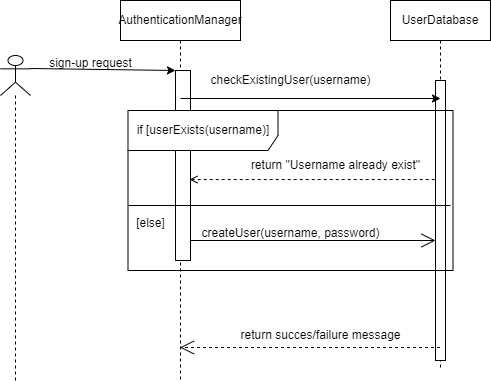

The diagram above was exported from draw.io. Its source (the exported page's mxGraphModel, read from the mxfile embedded in the PNG):
<mxGraphModel dx="880" dy="572" grid="1" gridSize="10" guides="1" tooltips="1" connect="1" arrows="1" fold="1" page="1" pageScale="1" pageWidth="850" pageHeight="1100" math="0" shadow="0">
  <root>
    <mxCell id="0" />
    <mxCell id="1" parent="0" />
    <mxCell id="aM9ryv3xv72pqoxQDRHE-1" value="AuthenticationManager             " style="shape=umlLifeline;perimeter=lifelinePerimeter;whiteSpace=wrap;html=1;container=0;dropTarget=0;collapsible=0;recursiveResize=0;outlineConnect=0;portConstraint=eastwest;newEdgeStyle={&quot;edgeStyle&quot;:&quot;elbowEdgeStyle&quot;,&quot;elbow&quot;:&quot;vertical&quot;,&quot;curved&quot;:0,&quot;rounded&quot;:0};" parent="1" vertex="1">
      <mxGeometry x="120" y="40" width="120" height="380" as="geometry" />
    </mxCell>
    <mxCell id="aM9ryv3xv72pqoxQDRHE-2" value="" style="html=1;points=[];perimeter=orthogonalPerimeter;outlineConnect=0;targetShapes=umlLifeline;portConstraint=eastwest;newEdgeStyle={&quot;edgeStyle&quot;:&quot;elbowEdgeStyle&quot;,&quot;elbow&quot;:&quot;vertical&quot;,&quot;curved&quot;:0,&quot;rounded&quot;:0};" parent="aM9ryv3xv72pqoxQDRHE-1" vertex="1">
      <mxGeometry x="55" y="70" width="15" height="190" as="geometry" />
    </mxCell>
    <mxCell id="aM9ryv3xv72pqoxQDRHE-5" value="UserDatabase" style="shape=umlLifeline;perimeter=lifelinePerimeter;whiteSpace=wrap;html=1;container=0;dropTarget=0;collapsible=0;recursiveResize=0;outlineConnect=0;portConstraint=eastwest;newEdgeStyle={&quot;edgeStyle&quot;:&quot;elbowEdgeStyle&quot;,&quot;elbow&quot;:&quot;vertical&quot;,&quot;curved&quot;:0,&quot;rounded&quot;:0};" parent="1" vertex="1">
      <mxGeometry x="390" y="40" width="100" height="370" as="geometry" />
    </mxCell>
    <mxCell id="aM9ryv3xv72pqoxQDRHE-6" value="" style="html=1;points=[];perimeter=orthogonalPerimeter;outlineConnect=0;targetShapes=umlLifeline;portConstraint=eastwest;newEdgeStyle={&quot;edgeStyle&quot;:&quot;elbowEdgeStyle&quot;,&quot;elbow&quot;:&quot;vertical&quot;,&quot;curved&quot;:0,&quot;rounded&quot;:0};" parent="aM9ryv3xv72pqoxQDRHE-5" vertex="1">
      <mxGeometry x="45" y="80" width="10" height="280" as="geometry" />
    </mxCell>
    <mxCell id="E-kkQAOl5BhZEOro1CP8-5" style="rounded=0;orthogonalLoop=1;jettySize=auto;html=1;exitX=1;exitY=0.3333333333333333;exitDx=0;exitDy=0;exitPerimeter=0;" edge="1" parent="1" target="aM9ryv3xv72pqoxQDRHE-2">
      <mxGeometry relative="1" as="geometry">
        <mxPoint x="30" y="108" as="sourcePoint" />
      </mxGeometry>
    </mxCell>
    <mxCell id="E-kkQAOl5BhZEOro1CP8-6" value="sign-up request" style="text;html=1;align=center;verticalAlign=middle;resizable=0;points=[];autosize=1;strokeColor=none;fillColor=none;" vertex="1" parent="1">
      <mxGeometry x="35" y="88" width="110" height="30" as="geometry" />
    </mxCell>
    <mxCell id="E-kkQAOl5BhZEOro1CP8-7" value="" style="endArrow=classic;html=1;rounded=0;" edge="1" parent="1">
      <mxGeometry width="50" height="50" relative="1" as="geometry">
        <mxPoint x="180" y="138" as="sourcePoint" />
        <mxPoint x="440" y="138" as="targetPoint" />
      </mxGeometry>
    </mxCell>
    <mxCell id="E-kkQAOl5BhZEOro1CP8-8" value="if [userExists(username)]" style="shape=umlFrame;whiteSpace=wrap;html=1;pointerEvents=0;width=150;height=40;" vertex="1" parent="1">
      <mxGeometry x="127.5" y="150" width="325" height="160" as="geometry" />
    </mxCell>
    <mxCell id="E-kkQAOl5BhZEOro1CP8-10" value="checkExistingUser(username)" style="text;html=1;align=center;verticalAlign=middle;resizable=0;points=[];autosize=1;strokeColor=none;fillColor=none;" vertex="1" parent="1">
      <mxGeometry x="200" y="105" width="180" height="30" as="geometry" />
    </mxCell>
    <mxCell id="E-kkQAOl5BhZEOro1CP8-13" value="" style="line;strokeWidth=1;fillColor=none;align=left;verticalAlign=middle;spacingTop=-1;spacingLeft=3;spacingRight=3;rotatable=0;labelPosition=right;points=[];portConstraint=eastwest;strokeColor=inherit;" vertex="1" parent="1">
      <mxGeometry x="128" y="240" width="322" height="10" as="geometry" />
    </mxCell>
    <mxCell id="E-kkQAOl5BhZEOro1CP8-14" value="" style="endArrow=none;dashed=1;endFill=0;endSize=12;html=1;rounded=0;startArrow=open;startFill=0;exitX=0.933;exitY=0.574;exitDx=0;exitDy=0;exitPerimeter=0;" edge="1" parent="1" source="aM9ryv3xv72pqoxQDRHE-2" target="aM9ryv3xv72pqoxQDRHE-6">
      <mxGeometry width="160" relative="1" as="geometry">
        <mxPoint x="220" y="210" as="sourcePoint" />
        <mxPoint x="380" y="210" as="targetPoint" />
      </mxGeometry>
    </mxCell>
    <mxCell id="E-kkQAOl5BhZEOro1CP8-15" value="return &quot;Username already exist&quot;" style="text;html=1;align=center;verticalAlign=middle;resizable=0;points=[];autosize=1;strokeColor=none;fillColor=none;" vertex="1" parent="1">
      <mxGeometry x="240" y="190" width="190" height="30" as="geometry" />
    </mxCell>
    <mxCell id="E-kkQAOl5BhZEOro1CP8-16" value="[else]" style="text;html=1;align=center;verticalAlign=middle;resizable=0;points=[];autosize=1;strokeColor=none;fillColor=none;" vertex="1" parent="1">
      <mxGeometry x="125" y="248" width="50" height="30" as="geometry" />
    </mxCell>
    <mxCell id="E-kkQAOl5BhZEOro1CP8-17" value="" style="endArrow=open;endFill=0;endSize=12;html=1;rounded=0;" edge="1" parent="1" target="aM9ryv3xv72pqoxQDRHE-6">
      <mxGeometry width="160" relative="1" as="geometry">
        <mxPoint x="190" y="280" as="sourcePoint" />
        <mxPoint x="350" y="280" as="targetPoint" />
      </mxGeometry>
    </mxCell>
    <mxCell id="E-kkQAOl5BhZEOro1CP8-18" value="createUser(username, password)" style="text;html=1;align=center;verticalAlign=middle;resizable=0;points=[];autosize=1;strokeColor=none;fillColor=none;" vertex="1" parent="1">
      <mxGeometry x="190" y="258" width="200" height="30" as="geometry" />
    </mxCell>
    <mxCell id="E-kkQAOl5BhZEOro1CP8-19" value="" style="endArrow=open;dashed=1;endFill=0;endSize=12;html=1;rounded=0;" edge="1" parent="1">
      <mxGeometry width="160" relative="1" as="geometry">
        <mxPoint x="439.5" y="387" as="sourcePoint" />
        <mxPoint x="179.5" y="387" as="targetPoint" />
      </mxGeometry>
    </mxCell>
    <mxCell id="E-kkQAOl5BhZEOro1CP8-20" value="return succes/failure message" style="text;html=1;align=center;verticalAlign=middle;resizable=0;points=[];autosize=1;strokeColor=none;fillColor=none;" vertex="1" parent="1">
      <mxGeometry x="230" y="360" width="180" height="30" as="geometry" />
    </mxCell>
    <mxCell id="E-kkQAOl5BhZEOro1CP8-22" value="" style="shape=umlLifeline;perimeter=lifelinePerimeter;whiteSpace=wrap;html=1;container=1;dropTarget=0;collapsible=0;recursiveResize=0;outlineConnect=0;portConstraint=eastwest;newEdgeStyle={&quot;curved&quot;:0,&quot;rounded&quot;:0};participant=umlActor;" vertex="1" parent="1">
      <mxGeometry y="95" width="30" height="325" as="geometry" />
    </mxCell>
  </root>
</mxGraphModel>